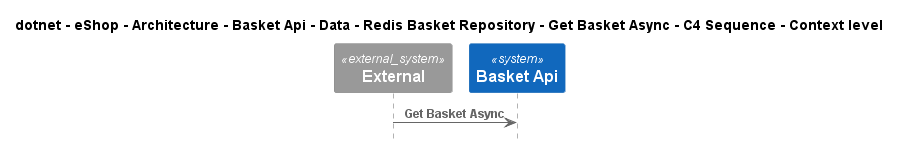

The diagram above was rendered by PlantUML. Its source (embedded in the PNG):
@startuml
!pragma layout smetana
!include ..\..\..\..\..\..\..\..\..\..\..\.c4s\C4_Sequence.puml

title dotnet - eShop - Architecture - Basket Api - Data - Redis Basket Repository - Get Basket Async - C4 Sequence - Context level

System_Ext(C4InterFlow.SoftwareSystems.ExternalSystem, "External", "")
System(dotnet.eShop.Architecture.SoftwareSystems.BasketApi, "Basket Api", "")

Rel(C4InterFlow.SoftwareSystems.ExternalSystem, dotnet.eShop.Architecture.SoftwareSystems.BasketApi, "Get Basket Async")


@enduml